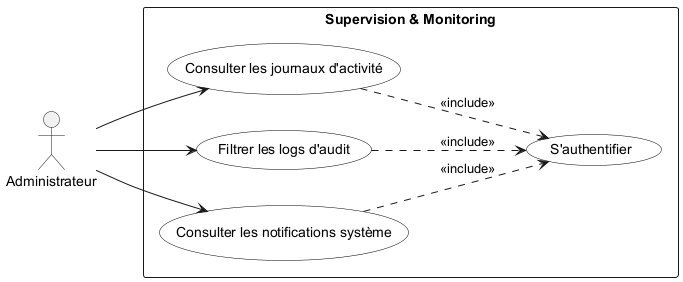

The diagram above was rendered by PlantUML. Its source (embedded in the PNG):
@startuml sprint5_usecase
left to right direction
skinparam usecase {
    BackgroundColor White
    BorderColor Black
}

actor "Administrateur" as ADM

rectangle "Supervision & Monitoring" {
    usecase "S'authentifier" as UC_Auth
    usecase "Consulter les journaux d'activité" as UC51
    usecase "Filtrer les logs d'audit" as UC52
    usecase "Consulter les notifications système" as UC53
}

ADM --> UC51
ADM --> UC52
ADM --> UC53

UC51 ..> UC_Auth : <<include>>
UC52 ..> UC_Auth : <<include>>
UC53 ..> UC_Auth : <<include>>
@enduml